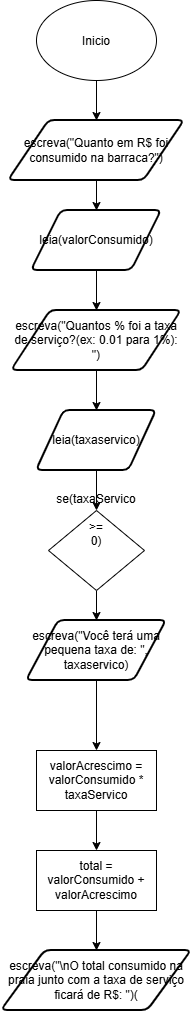

The diagram above was exported from draw.io. Its source (the exported page's mxGraphModel, read from the mxfile embedded in the PNG):
<mxGraphModel dx="842" dy="752" grid="1" gridSize="10" guides="1" tooltips="1" connect="1" arrows="1" fold="1" page="1" pageScale="1" pageWidth="827" pageHeight="1169" math="0" shadow="0">
  <root>
    <mxCell id="0" />
    <mxCell id="1" parent="0" />
    <mxCell id="pcaohvp7IYoIqo1lLT4K-4" edge="1" parent="1" source="pcaohvp7IYoIqo1lLT4K-1" style="edgeStyle=orthogonalEdgeStyle;rounded=0;orthogonalLoop=1;jettySize=auto;html=1;" target="pcaohvp7IYoIqo1lLT4K-3" value="">
      <mxGeometry relative="1" as="geometry" />
    </mxCell>
    <mxCell id="pcaohvp7IYoIqo1lLT4K-1" parent="1" style="ellipse;whiteSpace=wrap;html=1;shapeInside=1;" value="Inicio" vertex="1">
      <mxGeometry height="80" width="120" x="320" y="20" as="geometry" />
    </mxCell>
    <mxCell id="pcaohvp7IYoIqo1lLT4K-6" edge="1" parent="1" source="pcaohvp7IYoIqo1lLT4K-3" style="edgeStyle=orthogonalEdgeStyle;rounded=0;orthogonalLoop=1;jettySize=auto;html=1;" target="pcaohvp7IYoIqo1lLT4K-5" value="">
      <mxGeometry relative="1" as="geometry" />
    </mxCell>
    <mxCell id="pcaohvp7IYoIqo1lLT4K-3" parent="1" style="shape=parallelogram;html=1;strokeWidth=2;perimeter=parallelogramPerimeter;whiteSpace=wrap;rounded=1;arcSize=12;size=0.23;" value="escreva(&quot;Quanto em R$ foi consumido na barraca?&quot;)" vertex="1">
      <mxGeometry height="60" width="176" x="292" y="140" as="geometry" />
    </mxCell>
    <mxCell id="pcaohvp7IYoIqo1lLT4K-9" edge="1" parent="1" source="pcaohvp7IYoIqo1lLT4K-5" style="edgeStyle=orthogonalEdgeStyle;rounded=0;orthogonalLoop=1;jettySize=auto;html=1;" target="pcaohvp7IYoIqo1lLT4K-7" value="">
      <mxGeometry relative="1" as="geometry" />
    </mxCell>
    <mxCell id="pcaohvp7IYoIqo1lLT4K-5" parent="1" style="shape=parallelogram;html=1;strokeWidth=2;perimeter=parallelogramPerimeter;whiteSpace=wrap;rounded=1;arcSize=12;size=0.23;" value="leia(valorConsumido)" vertex="1">
      <mxGeometry height="60" width="130" x="315" y="230" as="geometry" />
    </mxCell>
    <mxCell id="pcaohvp7IYoIqo1lLT4K-10" edge="1" parent="1" source="pcaohvp7IYoIqo1lLT4K-7" style="edgeStyle=orthogonalEdgeStyle;rounded=0;orthogonalLoop=1;jettySize=auto;html=1;" target="pcaohvp7IYoIqo1lLT4K-8" value="">
      <mxGeometry relative="1" as="geometry" />
    </mxCell>
    <mxCell id="pcaohvp7IYoIqo1lLT4K-7" parent="1" style="shape=parallelogram;html=1;strokeWidth=2;perimeter=parallelogramPerimeter;whiteSpace=wrap;rounded=1;arcSize=12;size=0.23;" value="escreva(&quot;Quantos % foi a taxa de serviço?(ex: 0.01 para 1%): &quot;)" vertex="1">
      <mxGeometry height="60" width="170" x="295" y="330" as="geometry" />
    </mxCell>
    <mxCell id="pcaohvp7IYoIqo1lLT4K-13" edge="1" parent="1" source="pcaohvp7IYoIqo1lLT4K-8" style="edgeStyle=orthogonalEdgeStyle;rounded=0;orthogonalLoop=1;jettySize=auto;html=1;" target="pcaohvp7IYoIqo1lLT4K-11" value="">
      <mxGeometry relative="1" as="geometry" />
    </mxCell>
    <mxCell id="pcaohvp7IYoIqo1lLT4K-8" parent="1" style="shape=parallelogram;html=1;strokeWidth=2;perimeter=parallelogramPerimeter;whiteSpace=wrap;rounded=1;arcSize=12;size=0.23;" value="leia(taxaservico)" vertex="1">
      <mxGeometry height="60" width="120" x="320" y="430" as="geometry" />
    </mxCell>
    <mxCell id="pcaohvp7IYoIqo1lLT4K-15" edge="1" parent="1" source="pcaohvp7IYoIqo1lLT4K-11" style="edgeStyle=orthogonalEdgeStyle;rounded=0;orthogonalLoop=1;jettySize=auto;html=1;" target="pcaohvp7IYoIqo1lLT4K-14" value="">
      <mxGeometry relative="1" as="geometry" />
    </mxCell>
    <mxCell id="pcaohvp7IYoIqo1lLT4K-11" parent="1" style="rhombus;whiteSpace=wrap;html=1;shapeInside=1;" value="se(taxaServico &amp;gt;= 0)" vertex="1">
      <mxGeometry height="80" width="96" x="332" y="530" as="geometry" />
    </mxCell>
    <mxCell id="pcaohvp7IYoIqo1lLT4K-17" edge="1" parent="1" source="pcaohvp7IYoIqo1lLT4K-14" style="edgeStyle=orthogonalEdgeStyle;rounded=0;orthogonalLoop=1;jettySize=auto;html=1;" target="pcaohvp7IYoIqo1lLT4K-16" value="">
      <mxGeometry relative="1" as="geometry" />
    </mxCell>
    <mxCell id="pcaohvp7IYoIqo1lLT4K-14" parent="1" style="shape=parallelogram;html=1;strokeWidth=2;perimeter=parallelogramPerimeter;whiteSpace=wrap;rounded=1;arcSize=12;size=0.23;" value="escreva(&quot;Você terá uma pequena taxa de: &quot;, taxaservico)" vertex="1">
      <mxGeometry height="60" width="140" x="310" y="640" as="geometry" />
    </mxCell>
    <mxCell id="pcaohvp7IYoIqo1lLT4K-19" edge="1" parent="1" source="pcaohvp7IYoIqo1lLT4K-16" style="edgeStyle=orthogonalEdgeStyle;rounded=0;orthogonalLoop=1;jettySize=auto;html=1;" target="pcaohvp7IYoIqo1lLT4K-18" value="">
      <mxGeometry relative="1" as="geometry" />
    </mxCell>
    <mxCell id="pcaohvp7IYoIqo1lLT4K-16" parent="1" style="rounded=0;whiteSpace=wrap;html=1;" value="valorAcrescimo = valorConsumido * taxaServico" vertex="1">
      <mxGeometry height="60" width="120" x="320" y="770" as="geometry" />
    </mxCell>
    <mxCell id="pcaohvp7IYoIqo1lLT4K-21" edge="1" parent="1" source="pcaohvp7IYoIqo1lLT4K-18" style="edgeStyle=orthogonalEdgeStyle;rounded=0;orthogonalLoop=1;jettySize=auto;html=1;" target="pcaohvp7IYoIqo1lLT4K-20" value="">
      <mxGeometry relative="1" as="geometry" />
    </mxCell>
    <mxCell id="pcaohvp7IYoIqo1lLT4K-18" parent="1" style="rounded=0;whiteSpace=wrap;html=1;" value="total = valorConsumido + valorAcrescimo" vertex="1">
      <mxGeometry height="60" width="120" x="320" y="870" as="geometry" />
    </mxCell>
    <mxCell id="pcaohvp7IYoIqo1lLT4K-20" parent="1" style="shape=parallelogram;html=1;strokeWidth=2;perimeter=parallelogramPerimeter;whiteSpace=wrap;rounded=1;arcSize=12;size=0.23;" value="escreva(&quot;\nO total consumido na praia junto com a taxa de serviço ficará de R$: &quot;)(" vertex="1">
      <mxGeometry height="60" width="190" x="285" y="970" as="geometry" />
    </mxCell>
  </root>
</mxGraphModel>